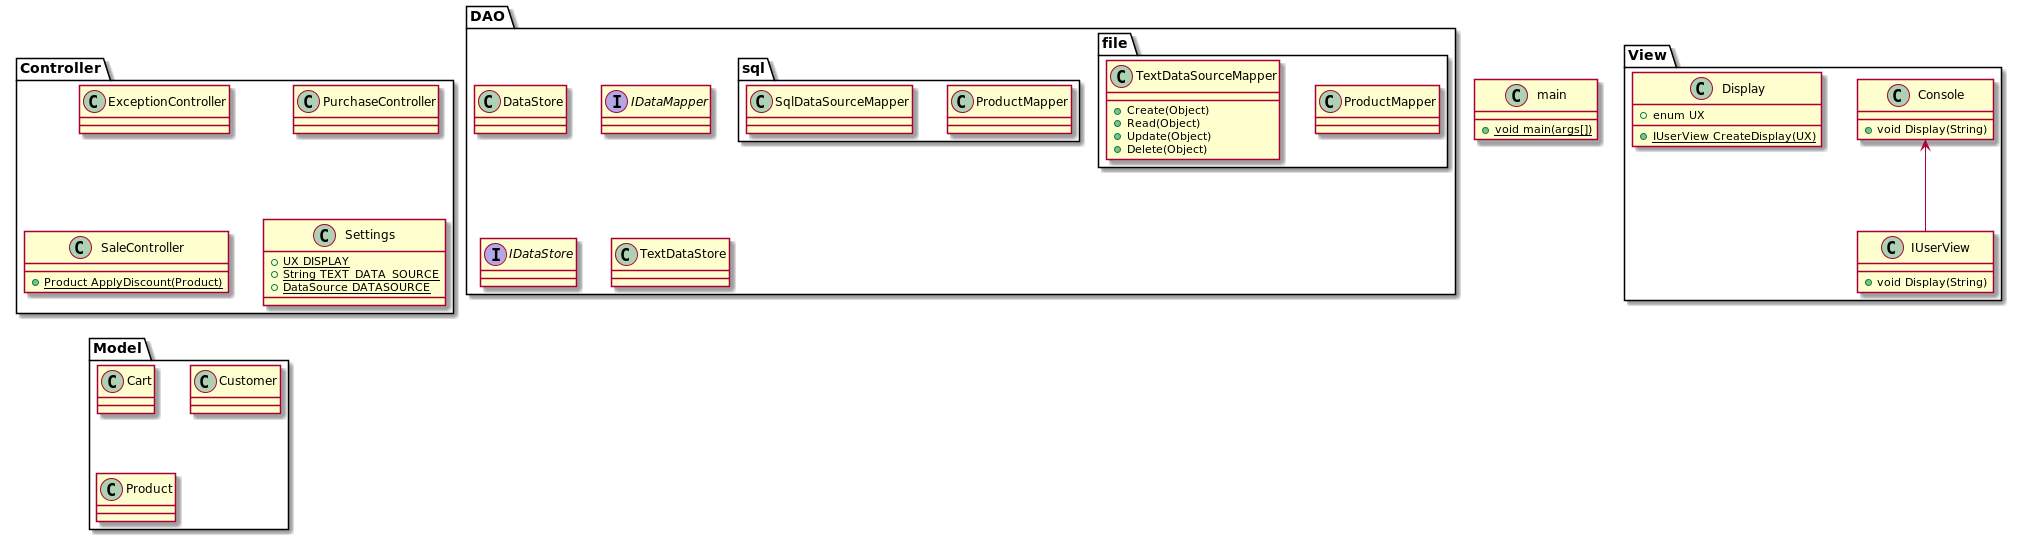

The diagram above was rendered by PlantUML. Its source (embedded in the PNG):
@startuml
class main {
    +{static} void main(args[])
}
package "Controller" {
    class ExceptionController
    class PurchaseController
    class SaleController{
        +{static} Product ApplyDiscount(Product)
    }
    class Settings{
        +{static} UX DISPLAY
        +{static} String TEXT_DATA_SOURCE
        +{static} DataSource DATASOURCE
    }
}

package "DAO" {
    class DataStore
    interface IDataMapper
    interface IDataStore
    class TextDataStore
    package file {
        class file.ProductMapper
        class TextDataSourceMapper {
            + Create(Object)
            + Read(Object)
            + Update(Object)
            + Delete(Object)
        }
    }
    package sql {
        class sql.ProductMapper
        class SqlDataSourceMapper
    }
}

package "Model" {
    Class Cart
    Class Customer
    Class Product
}

package "View" {
    Console <-- IUserView
    Console : +void Display(String)
    class Display {
        +enum UX
        +{static} IUserView CreateDisplay(UX)
    }
    class IUserView{
     +void Display(String)
    }
}
@enduml